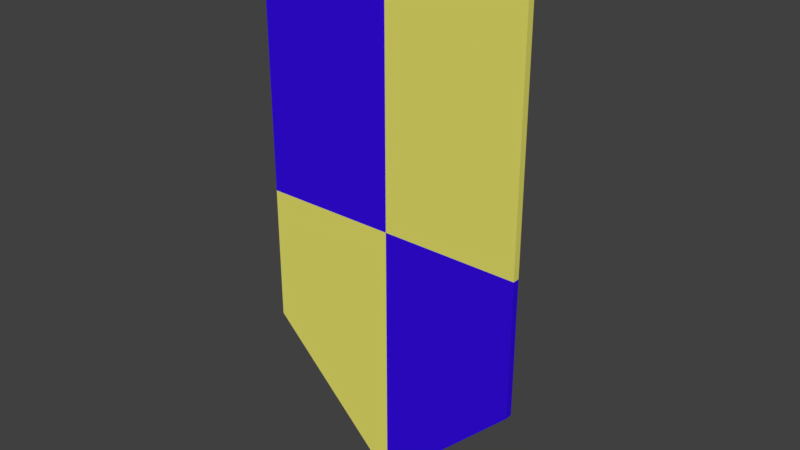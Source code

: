 # Source: KiteShieldColor.blend  (saved by Blender 2.79.0; exported with 4.5.12 LTS)
import bpy
from mathutils import Matrix  # noqa: F401  (used for matrix-valued properties, if any)

bpy.ops.wm.read_factory_settings(use_empty=True)
scene = bpy.context.scene
scene.name = 'Scene'

# ---- collections
col_collection_1 = bpy.data.collections.new('Collection 1'); scene.collection.children.link(col_collection_1)

# ---- materials (node trees are filled in below, after node groups)
mat_shieldhandlemat = bpy.data.materials.new('ShieldHandleMat')
mat_shieldhandlemat.alpha_threshold = 0.0
mat_shieldhandlemat.use_transparent_shadow = False
mat_shieldhandlemat.diffuse_color = (0.5277, 0.4793, 0.4939, 1.0)
mat_shieldhandlemat.roughness = 0.5
mat_shieldmat2 = bpy.data.materials.new('ShieldMat2')
mat_shieldmat2.alpha_threshold = 0.0
mat_shieldmat2.use_transparent_shadow = False
mat_shieldmat2.diffuse_color = (0.8, 0.7535, 0.1451, 1.0)
mat_shieldmat2.roughness = 0.5
mat_shieldmat1 = bpy.data.materials.new('ShieldMat1')
mat_shieldmat1.alpha_threshold = 0.0
mat_shieldmat1.use_transparent_shadow = False
mat_shieldmat1.diffuse_color = (0.03469, 0.003898, 0.7743, 1.0)
mat_shieldmat1.specular_color = (0.1849, 0.198, 1.0)
mat_shieldmat1.roughness = 0.5
mat_shieldmat1.specular_intensity = 0.6
mat_shieldback = bpy.data.materials.new('ShieldBack')
mat_shieldback.alpha_threshold = 0.0
mat_shieldback.use_transparent_shadow = False
mat_shieldback.diffuse_color = (0.1282, 0.05542, 0.02401, 1.0)
mat_shieldback.roughness = 0.5

# ---- material node trees

# ---- world
world_world = bpy.data.worlds.new('World'); scene.world = world_world
world_world.color = (0.05088, 0.05088, 0.05088)
world_world.use_sun_shadow = False
world_world.sun_shadow_jitter_overblur = 0.0
world_world.cycles.sampling_method = 'MANUAL'

# ---- meshes
me_cube_006 = bpy.data.meshes.new('Cube.006')
me_cube_006.from_pydata([(-1.0, -1.0, -1.0), (-1.0, -1.0, 1.0), (-1.0, 1.0, -1.0), (-1.0, 1.0, 1.0), (1.0, -1.0, -1.0), (1.0, -1.0, 1.0), (1.0, 1.0, -1.0), (1.0, 1.0, 1.0), (-1.0, 3.5, 0.2501), (-1.0, 3.697, -1.0), (1.0, 3.697, -1.0), (1.0, 3.5, 0.2501), (1.0, 2.25, 1.0), (-1.0, 2.25, 1.0), (-1.0, 2.397, -1.0), (1.0, 2.397, -1.0), (1.0, 3.697, -8.5), (-1.0, 3.697, -8.5), (1.0, 2.397, -8.5), (-1.0, 2.397, -8.5), (1.0, 3.5, -10.25), (-1.0, 3.5, -10.25), (1.0, 2.25, -11.0), (-1.0, 2.25, -11.0), (-1.0, -1.045, -8.5), (1.0, -1.045, -8.5), (-1.0, -1.045, -11.0), (1.0, -1.045, -11.0), (1.0, 1.056, -11.0), (-1.0, 1.056, -11.0), (-1.0, 1.062, -8.5), (1.0, 1.062, -8.5), (1.0, 4.034, -2.875), (1.0, 4.147, -4.75), (1.0, 4.034, -6.625), (-1.0, 4.034, -6.625), (-1.0, 4.147, -4.75), (-1.0, 4.034, -2.875), (-1.0, 2.734, -2.875), (-1.0, 2.847, -4.75), (-1.0, 2.734, -6.625), (1.0, 2.734, -6.625), (1.0, 2.847, -4.75), (1.0, 2.734, -2.875), (-1.0, -0.9275, -1.0), (-1.0, -0.9275, 1.0), (1.0, -0.9275, -1.0), (1.0, -0.9275, 1.0), (1.0, -0.9878, -11.0), (-1.0, -0.9877, -8.5), (-1.0, -0.9878, -11.0), (1.0, -0.9877, -8.5), (-22.32, -0.8914, -4.53), (-22.32, -0.8914, -2.747), (-22.32, 0.8914, -4.53), (-22.32, 0.8914, -2.747), (-20.54, -0.8914, -4.53), (-20.54, -0.8914, -2.747), (-20.54, 0.8914, -4.53), (-20.54, 0.8914, -2.747), (-22.32, 3.12, -3.416), (-22.32, 3.295, -4.53), (-20.54, 3.295, -4.53), (-20.54, 3.12, -3.416), (-20.54, 2.006, -2.747), (-22.32, 2.006, -2.747), (-22.32, 2.137, -4.53), (-20.54, 2.137, -4.53), (-20.54, 3.295, -11.22), (-22.32, 3.295, -11.22), (-20.54, 2.137, -11.22), (-22.32, 2.137, -11.22), (-20.54, 3.12, -12.78), (-22.32, 3.12, -12.78), (-20.54, 2.006, -13.44), (-22.32, 2.006, -13.44), (-22.32, -0.9311, -11.22), (-20.54, -0.9311, -11.22), (-22.32, -0.9311, -13.44), (-20.54, -0.9311, -13.44), (-20.54, 0.941, -13.44), (-22.32, 0.941, -13.44), (-22.32, 0.9462, -11.22), (-20.54, 0.9462, -11.22), (-20.54, 3.596, -6.202), (-20.54, 3.696, -7.873), (-20.54, 3.596, -9.544), (-22.32, 3.596, -9.544), (-22.32, 3.696, -7.873), (-22.32, 3.596, -6.202), (-22.32, 2.437, -6.202), (-22.32, 2.538, -7.873), (-22.32, 2.437, -9.544), (-20.54, 2.437, -9.544), (-20.54, 2.538, -7.873), (-20.54, 2.437, -6.202), (-22.32, -0.8268, -4.53), (-22.32, -0.8268, -2.747), (-20.54, -0.8268, -4.53), (-20.54, -0.8268, -2.747), (-20.54, -0.8805, -13.44), (-22.32, -0.8804, -11.22), (-22.32, -0.8805, -13.44), (-20.54, -0.8804, -11.22)], [], [(44, 45, 3, 2), (13, 12, 11, 8), (46, 47, 5, 4), (4, 5, 1, 0), (44, 46, 4, 0), (47, 45, 1, 5), (9, 8, 11, 10), (14, 13, 8, 9), (12, 15, 10, 11), (35, 34, 16, 17), (6, 2, 14, 15), (7, 6, 15, 12), (2, 3, 13, 14), (3, 7, 12, 13), (17, 16, 20, 21), (41, 40, 19, 18), (40, 35, 17, 19), (34, 41, 18, 16), (22, 23, 21, 20), (50, 48, 27, 26), (16, 18, 22, 20), (19, 17, 21, 23), (25, 24, 26, 27), (51, 49, 24, 25), (49, 50, 26, 24), (48, 51, 25, 27), (22, 18, 31, 28), (19, 23, 29, 30), (18, 19, 30, 31), (23, 22, 28, 29), (10, 15, 43, 32), (32, 43, 42, 33), (33, 42, 41, 34), (14, 9, 37, 38), (38, 37, 36, 39), (39, 36, 35, 40), (15, 14, 38, 43), (43, 38, 39, 42), (42, 39, 40, 41), (9, 10, 32, 37), (37, 32, 33, 36), (36, 33, 34, 35), (7, 3, 45, 47), (2, 6, 46, 44), (6, 7, 47, 46), (0, 1, 45, 44), (28, 31, 51, 48), (30, 29, 50, 49), (31, 30, 49, 51), (29, 28, 48, 50), (96, 97, 55, 54), (65, 64, 63, 60), (98, 99, 57, 56), (56, 57, 53, 52), (96, 98, 56, 52), (99, 97, 53, 57), (61, 60, 63, 62), (66, 65, 60, 61), (64, 67, 62, 63), (87, 86, 68, 69), (58, 54, 66, 67), (59, 58, 67, 64), (54, 55, 65, 66), (55, 59, 64, 65), (69, 68, 72, 73), (93, 92, 71, 70), (92, 87, 69, 71), (86, 93, 70, 68), (74, 75, 73, 72), (102, 100, 79, 78), (68, 70, 74, 72), (71, 69, 73, 75), (77, 76, 78, 79), (103, 101, 76, 77), (101, 102, 78, 76), (100, 103, 77, 79), (74, 70, 83, 80), (71, 75, 81, 82), (70, 71, 82, 83), (75, 74, 80, 81), (62, 67, 95, 84), (84, 95, 94, 85), (85, 94, 93, 86), (66, 61, 89, 90), (90, 89, 88, 91), (91, 88, 87, 92), (67, 66, 90, 95), (95, 90, 91, 94), (94, 91, 92, 93), (61, 62, 84, 89), (89, 84, 85, 88), (88, 85, 86, 87), (59, 55, 97, 99), (54, 58, 98, 96), (58, 59, 99, 98), (52, 53, 97, 96), (80, 83, 103, 100), (82, 81, 102, 101), (83, 82, 101, 103), (81, 80, 100, 102)])
me_cube_006.materials.append(mat_shieldhandlemat)
me_cube_006.use_remesh_preserve_volume = False
me_cube_006.use_remesh_preserve_attributes = False
me_cube_006.use_mirror_vertex_groups = False
me_cube_006.update()
me_cube_004 = bpy.data.meshes.new('Cube.004')
me_cube_004.from_pydata([(0.0, -0.95, 0.0), (0.0, -1.0, 0.0), (-1.0, -1.0, 1.0), (-1.0, -0.95, 1.0), (0.0, -0.95, 2.0), (-1.0, -1.0, 2.0), (0.0, -1.0, 2.0), (-1.0, -0.95, 2.0), (0.0, -1.0, 4.0), (1.0, -1.0, 4.0), (0.0, -0.95, 4.0), (1.0, -0.95, 4.0), (0.0, -0.95, 2.0), (0.0, -1.0, 2.0), (1.0, -0.95, 2.0), (1.0, -1.0, 2.0), (0.0, -0.95, 0.0), (-1.0, -1.0, 4.0), (0.0, -1.0, 0.0), (-1.0, -0.95, 4.0), (0.0, -1.0, 4.0), (0.0, -0.95, 4.0), (1.0, -0.95, 1.0), (1.0, -1.0, 1.0), (0.0, -0.95, 2.0), (-1.0, -1.0, 2.0), (0.0, -1.0, 2.0), (-1.0, -0.95, 2.0), (1.0, -0.95, 2.0), (1.0, -1.0, 2.0), (-1.0, -1.0, 3.994), (0.0, -0.95, 3.994), (0.0, -1.0, 3.994), (-1.0, -0.95, 3.994), (0.0, -0.95, 3.994), (0.0, -1.0, 3.994), (1.0, -0.95, 3.994), (1.0, -1.0, 3.994), (0.9937, -0.95, 4.0), (0.9937, -1.0, 4.0), (0.9937, -1.0, 2.0), (0.9937, -0.95, 2.0), (0.9937, -1.0, 3.994), (0.9937, -0.95, 3.994), (0.9939, -1.0, 0.9939), (0.9939, -0.95, 0.9939), (0.9939, -1.0, 2.0), (0.9939, -0.95, 2.0), (-0.995, -0.95, 0.995), (-0.995, -1.0, 0.995), (-0.995, -0.95, 2.0), (-0.995, -1.0, 2.0), (-0.9947, -0.95, 4.0), (-0.9947, -1.0, 4.0), (-0.9947, -0.95, 2.0), (-0.9947, -1.0, 2.0), (-0.9947, -0.95, 3.994), (-0.9947, -1.0, 3.994)], [], [(49, 2, 3, 48), (48, 50, 4, 0), (49, 51, 5, 2), (2, 5, 7, 3), (43, 38, 11, 36), (36, 11, 9, 37), (38, 10, 8, 39), (42, 39, 8, 35), (30, 17, 19, 33), (57, 53, 17, 30), (56, 52, 21, 31), (52, 19, 17, 53), (44, 18, 16, 45), (44, 46, 26, 18), (22, 28, 29, 23), (45, 47, 28, 22), (54, 56, 31, 24), (55, 57, 30, 25), (25, 30, 33, 27), (40, 42, 35, 13), (14, 36, 37, 15), (41, 43, 36, 14), (12, 34, 43, 41), (15, 37, 42, 40), (37, 9, 39, 42), (11, 38, 39, 9), (34, 10, 38, 43), (16, 24, 47, 45), (23, 29, 46, 44), (23, 44, 45, 22), (1, 6, 51, 49), (3, 7, 50, 48), (1, 49, 48, 0), (26, 32, 57, 55), (27, 33, 56, 54), (21, 52, 53, 20), (33, 19, 52, 56), (32, 20, 53, 57)])
me_cube_004.polygons.foreach_set('material_index', [0, 0, 0, 0, 0, 0, 0, 0, 1, 1, 1, 1, 1, 1, 1, 1, 1, 1, 1, 0, 0, 0, 0, 0, 0, 0, 0, 1, 1, 1, 0, 0, 0, 1, 1, 1, 1, 1])
me_cube_004.materials.append(mat_shieldmat2)
me_cube_004.materials.append(mat_shieldmat1)
me_cube_004.use_remesh_preserve_volume = False
me_cube_004.use_remesh_preserve_attributes = False
me_cube_004.use_mirror_vertex_groups = False
me_cube_004.update()
me_cube_002 = bpy.data.meshes.new('Cube.002')
me_cube_002.from_pydata([(0.0, -0.95, 0.1111), (-0.95, -1.0, 3.911), (0.0, -1.0, 0.1111), (-0.95, -0.95, 3.911), (0.0, -1.0, 3.911), (0.95, -1.0, 3.911), (0.0, -0.95, 3.911), (0.95, -0.95, 3.911), (-0.95, -1.0, 1.061), (-0.95, -0.95, 1.061), (0.95, -0.95, 1.061), (0.95, -1.0, 1.061), (0.0, -0.95, 2.011), (-0.95, -1.0, 2.011), (0.0, -1.0, 2.011), (-0.95, -0.95, 2.011), (0.95, -0.95, 2.011), (0.95, -1.0, 2.011)], [], [(13, 1, 3, 15), (12, 6, 7, 16), (16, 7, 5, 17), (14, 4, 1, 13), (15, 3, 6, 12), (6, 3, 1, 4), (7, 6, 4, 5), (2, 8, 9, 0), (11, 2, 0, 10), (17, 5, 4, 14), (11, 17, 14, 2), (9, 15, 12, 0), (2, 14, 13, 8), (10, 16, 17, 11), (0, 12, 16, 10), (8, 13, 15, 9)])
me_cube_002.materials.append(mat_shieldback)
me_cube_002.use_remesh_preserve_volume = False
me_cube_002.use_remesh_preserve_attributes = False
me_cube_002.use_mirror_vertex_groups = False
me_cube_002.update()

# ---- objects
ob_cube_002 = bpy.data.objects.new('Cube.002', me_cube_006)
ob_cube_003 = bpy.data.objects.new('Cube.003', me_cube_004)
ob_cube_001 = bpy.data.objects.new('Cube.001', me_cube_002)

# ---- transforms, parenting, visibility, modifiers, constraints
ob_cube_002.location = (0.5363, -0.9, 2.628)
ob_cube_002.rotation_euler = (0.0, 0.4363, 0.0)
ob_cube_002.scale = (0.04487, 0.04487, 0.04487)
ob_cube_002.lineart.crease_threshold = 0.0
_m = ob_cube_002.modifiers.new('Subsurf', 'SUBSURF')
_m.uv_smooth = 'PRESERVE_CORNERS'
_m.quality = 2
_m.levels = 2
_m.show_only_control_edges = False
ob_cube_003.location = (0.0, 0.0, 0.0)
ob_cube_003.lineart.crease_threshold = 0.0
ob_cube_001.location = (0.0, 0.05, 0.0)
ob_cube_001.lineart.crease_threshold = 0.0

# ---- collection membership
col_collection_1.objects.link(ob_cube_002)
col_collection_1.objects.link(ob_cube_003)
col_collection_1.objects.link(ob_cube_001)

# ---- scene / render settings (as saved in the file)
scene.frame_start = 1; scene.frame_end = 250; scene.frame_set(1)
scene.render.engine = 'BLENDER_EEVEE_NEXT'
scene.render.resolution_percentage = 50
scene.render.dither_intensity = 0.0
scene.cycles.use_denoising = False
scene.cycles.samples = 128
scene.cycles.sampling_pattern = 'TABULATED_SOBOL'
scene.cycles.use_adaptive_sampling = False
scene.cycles.use_light_tree = False
scene.cycles.blur_glossy = 0.0
scene.cycles.sample_clamp_indirect = 0.0
scene.view_settings.view_transform = 'Standard'
bpy.context.view_layer.update()

# ---- added for rendering (the .blend has no active camera and no usable light): camera, sun
cam_auto = bpy.data.cameras.new('AutoCamera')
cam_auto.lens = 50.0
cam_auto.sensor_width = 36.0
cam_auto.clip_end = 1000.0
ob_auto_camera = bpy.data.objects.new('AutoCamera', cam_auto)
scene.collection.objects.link(ob_auto_camera)
ob_auto_camera.location = (4.14619, -5.83238, 5.31695)
ob_auto_camera.rotation_euler = (1.09748, -7.21219e-08, 0.694738)
scene.camera = ob_auto_camera
light_auto_sun = bpy.data.lights.new('AutoSun', 'SUN')
light_auto_sun.energy = 3.0
light_auto_sun.angle = 0.0523599
ob_auto_sun = bpy.data.objects.new('AutoSun', light_auto_sun)
scene.collection.objects.link(ob_auto_sun)
ob_auto_sun.rotation_euler = (0.872665, 0.174533, 0.523599)
bpy.context.view_layer.update()
